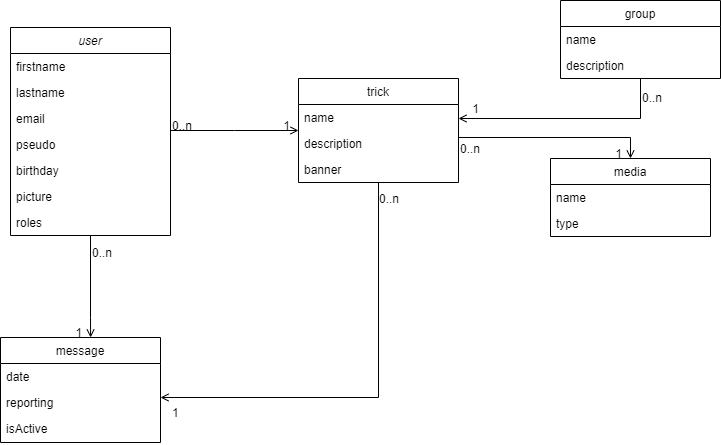

The diagram above was exported from draw.io. Its source (the exported page's mxGraphModel, read from the mxfile embedded in the PNG):
<mxGraphModel dx="700" dy="767" grid="1" gridSize="10" guides="1" tooltips="1" connect="1" arrows="1" fold="1" page="1" pageScale="1" pageWidth="827" pageHeight="1169" math="0" shadow="0">
  <root>
    <mxCell id="WIyWlLk6GJQsqaUBKTNV-0" />
    <mxCell id="WIyWlLk6GJQsqaUBKTNV-1" parent="WIyWlLk6GJQsqaUBKTNV-0" />
    <mxCell id="zkfFHV4jXpPFQw0GAbJ--0" value="user" style="swimlane;fontStyle=2;align=center;verticalAlign=top;childLayout=stackLayout;horizontal=1;startSize=26;horizontalStack=0;resizeParent=1;resizeLast=0;collapsible=1;marginBottom=0;rounded=0;shadow=0;strokeWidth=1;" parent="WIyWlLk6GJQsqaUBKTNV-1" vertex="1">
      <mxGeometry x="220" y="120" width="160" height="208" as="geometry">
        <mxRectangle x="230" y="140" width="160" height="26" as="alternateBounds" />
      </mxGeometry>
    </mxCell>
    <mxCell id="zkfFHV4jXpPFQw0GAbJ--1" value="firstname" style="text;align=left;verticalAlign=top;spacingLeft=4;spacingRight=4;overflow=hidden;rotatable=0;points=[[0,0.5],[1,0.5]];portConstraint=eastwest;" parent="zkfFHV4jXpPFQw0GAbJ--0" vertex="1">
      <mxGeometry y="26" width="160" height="26" as="geometry" />
    </mxCell>
    <mxCell id="zkfFHV4jXpPFQw0GAbJ--2" value="lastname" style="text;align=left;verticalAlign=top;spacingLeft=4;spacingRight=4;overflow=hidden;rotatable=0;points=[[0,0.5],[1,0.5]];portConstraint=eastwest;rounded=0;shadow=0;html=0;" parent="zkfFHV4jXpPFQw0GAbJ--0" vertex="1">
      <mxGeometry y="52" width="160" height="26" as="geometry" />
    </mxCell>
    <mxCell id="zkfFHV4jXpPFQw0GAbJ--3" value="email" style="text;align=left;verticalAlign=top;spacingLeft=4;spacingRight=4;overflow=hidden;rotatable=0;points=[[0,0.5],[1,0.5]];portConstraint=eastwest;rounded=0;shadow=0;html=0;" parent="zkfFHV4jXpPFQw0GAbJ--0" vertex="1">
      <mxGeometry y="78" width="160" height="26" as="geometry" />
    </mxCell>
    <mxCell id="zkfFHV4jXpPFQw0GAbJ--5" value="pseudo" style="text;align=left;verticalAlign=top;spacingLeft=4;spacingRight=4;overflow=hidden;rotatable=0;points=[[0,0.5],[1,0.5]];portConstraint=eastwest;" parent="zkfFHV4jXpPFQw0GAbJ--0" vertex="1">
      <mxGeometry y="104" width="160" height="26" as="geometry" />
    </mxCell>
    <mxCell id="VbHpq7CROIz9xz_tU67--17" value="birthday" style="text;align=left;verticalAlign=top;spacingLeft=4;spacingRight=4;overflow=hidden;rotatable=0;points=[[0,0.5],[1,0.5]];portConstraint=eastwest;" parent="zkfFHV4jXpPFQw0GAbJ--0" vertex="1">
      <mxGeometry y="130" width="160" height="26" as="geometry" />
    </mxCell>
    <mxCell id="VbHpq7CROIz9xz_tU67--56" value="picture" style="text;align=left;verticalAlign=top;spacingLeft=4;spacingRight=4;overflow=hidden;rotatable=0;points=[[0,0.5],[1,0.5]];portConstraint=eastwest;" parent="zkfFHV4jXpPFQw0GAbJ--0" vertex="1">
      <mxGeometry y="156" width="160" height="26" as="geometry" />
    </mxCell>
    <mxCell id="VbHpq7CROIz9xz_tU67--55" value="roles" style="text;align=left;verticalAlign=top;spacingLeft=4;spacingRight=4;overflow=hidden;rotatable=0;points=[[0,0.5],[1,0.5]];portConstraint=eastwest;" parent="zkfFHV4jXpPFQw0GAbJ--0" vertex="1">
      <mxGeometry y="182" width="160" height="26" as="geometry" />
    </mxCell>
    <mxCell id="zkfFHV4jXpPFQw0GAbJ--17" value="trick" style="swimlane;fontStyle=0;align=center;verticalAlign=top;childLayout=stackLayout;horizontal=1;startSize=26;horizontalStack=0;resizeParent=1;resizeLast=0;collapsible=1;marginBottom=0;rounded=0;shadow=0;strokeWidth=1;" parent="WIyWlLk6GJQsqaUBKTNV-1" vertex="1">
      <mxGeometry x="508" y="171" width="160" height="104" as="geometry">
        <mxRectangle x="550" y="140" width="160" height="26" as="alternateBounds" />
      </mxGeometry>
    </mxCell>
    <mxCell id="zkfFHV4jXpPFQw0GAbJ--18" value="name" style="text;align=left;verticalAlign=top;spacingLeft=4;spacingRight=4;overflow=hidden;rotatable=0;points=[[0,0.5],[1,0.5]];portConstraint=eastwest;" parent="zkfFHV4jXpPFQw0GAbJ--17" vertex="1">
      <mxGeometry y="26" width="160" height="26" as="geometry" />
    </mxCell>
    <mxCell id="zkfFHV4jXpPFQw0GAbJ--19" value="description" style="text;align=left;verticalAlign=top;spacingLeft=4;spacingRight=4;overflow=hidden;rotatable=0;points=[[0,0.5],[1,0.5]];portConstraint=eastwest;rounded=0;shadow=0;html=0;" parent="zkfFHV4jXpPFQw0GAbJ--17" vertex="1">
      <mxGeometry y="52" width="160" height="26" as="geometry" />
    </mxCell>
    <mxCell id="VbHpq7CROIz9xz_tU67--59" value="banner" style="text;align=left;verticalAlign=top;spacingLeft=4;spacingRight=4;overflow=hidden;rotatable=0;points=[[0,0.5],[1,0.5]];portConstraint=eastwest;rounded=0;shadow=0;html=0;" parent="zkfFHV4jXpPFQw0GAbJ--17" vertex="1">
      <mxGeometry y="78" width="160" height="26" as="geometry" />
    </mxCell>
    <mxCell id="zkfFHV4jXpPFQw0GAbJ--26" value="" style="endArrow=open;shadow=0;strokeWidth=1;rounded=0;endFill=1;edgeStyle=elbowEdgeStyle;elbow=vertical;" parent="WIyWlLk6GJQsqaUBKTNV-1" source="zkfFHV4jXpPFQw0GAbJ--0" target="zkfFHV4jXpPFQw0GAbJ--17" edge="1">
      <mxGeometry x="0.5" y="41" relative="1" as="geometry">
        <mxPoint x="380" y="192" as="sourcePoint" />
        <mxPoint x="540" y="192" as="targetPoint" />
        <mxPoint x="-40" y="32" as="offset" />
      </mxGeometry>
    </mxCell>
    <mxCell id="zkfFHV4jXpPFQw0GAbJ--27" value="0..n" style="resizable=0;align=left;verticalAlign=bottom;labelBackgroundColor=none;fontSize=12;" parent="zkfFHV4jXpPFQw0GAbJ--26" connectable="0" vertex="1">
      <mxGeometry x="-1" relative="1" as="geometry">
        <mxPoint y="4" as="offset" />
      </mxGeometry>
    </mxCell>
    <mxCell id="zkfFHV4jXpPFQw0GAbJ--28" value="1" style="resizable=0;align=right;verticalAlign=bottom;labelBackgroundColor=none;fontSize=12;" parent="zkfFHV4jXpPFQw0GAbJ--26" connectable="0" vertex="1">
      <mxGeometry x="1" relative="1" as="geometry">
        <mxPoint x="-7" y="4" as="offset" />
      </mxGeometry>
    </mxCell>
    <mxCell id="VbHpq7CROIz9xz_tU67--18" value="group" style="swimlane;fontStyle=0;align=center;verticalAlign=top;childLayout=stackLayout;horizontal=1;startSize=26;horizontalStack=0;resizeParent=1;resizeLast=0;collapsible=1;marginBottom=0;rounded=0;shadow=0;strokeWidth=1;" parent="WIyWlLk6GJQsqaUBKTNV-1" vertex="1">
      <mxGeometry x="770" y="93" width="160" height="78" as="geometry">
        <mxRectangle x="550" y="140" width="160" height="26" as="alternateBounds" />
      </mxGeometry>
    </mxCell>
    <mxCell id="VbHpq7CROIz9xz_tU67--19" value="name" style="text;align=left;verticalAlign=top;spacingLeft=4;spacingRight=4;overflow=hidden;rotatable=0;points=[[0,0.5],[1,0.5]];portConstraint=eastwest;" parent="VbHpq7CROIz9xz_tU67--18" vertex="1">
      <mxGeometry y="26" width="160" height="26" as="geometry" />
    </mxCell>
    <mxCell id="VbHpq7CROIz9xz_tU67--20" value="description" style="text;align=left;verticalAlign=top;spacingLeft=4;spacingRight=4;overflow=hidden;rotatable=0;points=[[0,0.5],[1,0.5]];portConstraint=eastwest;rounded=0;shadow=0;html=0;" parent="VbHpq7CROIz9xz_tU67--18" vertex="1">
      <mxGeometry y="52" width="160" height="26" as="geometry" />
    </mxCell>
    <mxCell id="VbHpq7CROIz9xz_tU67--27" value="media" style="swimlane;fontStyle=0;align=center;verticalAlign=top;childLayout=stackLayout;horizontal=1;startSize=26;horizontalStack=0;resizeParent=1;resizeLast=0;collapsible=1;marginBottom=0;rounded=0;shadow=0;strokeWidth=1;" parent="WIyWlLk6GJQsqaUBKTNV-1" vertex="1">
      <mxGeometry x="760" y="251" width="160" height="78" as="geometry">
        <mxRectangle x="550" y="140" width="160" height="26" as="alternateBounds" />
      </mxGeometry>
    </mxCell>
    <mxCell id="VbHpq7CROIz9xz_tU67--28" value="name" style="text;align=left;verticalAlign=top;spacingLeft=4;spacingRight=4;overflow=hidden;rotatable=0;points=[[0,0.5],[1,0.5]];portConstraint=eastwest;" parent="VbHpq7CROIz9xz_tU67--27" vertex="1">
      <mxGeometry y="26" width="160" height="26" as="geometry" />
    </mxCell>
    <mxCell id="VbHpq7CROIz9xz_tU67--60" value="type" style="text;align=left;verticalAlign=top;spacingLeft=4;spacingRight=4;overflow=hidden;rotatable=0;points=[[0,0.5],[1,0.5]];portConstraint=eastwest;" parent="VbHpq7CROIz9xz_tU67--27" vertex="1">
      <mxGeometry y="52" width="160" height="26" as="geometry" />
    </mxCell>
    <mxCell id="VbHpq7CROIz9xz_tU67--36" value="" style="endArrow=open;shadow=0;strokeWidth=1;rounded=0;endFill=1;edgeStyle=elbowEdgeStyle;elbow=vertical;" parent="WIyWlLk6GJQsqaUBKTNV-1" source="zkfFHV4jXpPFQw0GAbJ--17" target="VbHpq7CROIz9xz_tU67--27" edge="1">
      <mxGeometry x="0.5" y="41" relative="1" as="geometry">
        <mxPoint x="570" y="476.5" as="sourcePoint" />
        <mxPoint x="698" y="476.5" as="targetPoint" />
        <mxPoint x="-40" y="32" as="offset" />
        <Array as="points">
          <mxPoint x="720" y="230" />
          <mxPoint x="840" y="230" />
          <mxPoint x="760" y="220" />
          <mxPoint x="720" y="180" />
          <mxPoint x="740" y="260" />
        </Array>
      </mxGeometry>
    </mxCell>
    <mxCell id="VbHpq7CROIz9xz_tU67--37" value="0..n" style="resizable=0;align=left;verticalAlign=bottom;labelBackgroundColor=none;fontSize=12;" parent="VbHpq7CROIz9xz_tU67--36" connectable="0" vertex="1">
      <mxGeometry x="-1" relative="1" as="geometry">
        <mxPoint y="20" as="offset" />
      </mxGeometry>
    </mxCell>
    <mxCell id="VbHpq7CROIz9xz_tU67--38" value="1" style="resizable=0;align=right;verticalAlign=bottom;labelBackgroundColor=none;fontSize=12;" parent="VbHpq7CROIz9xz_tU67--36" connectable="0" vertex="1">
      <mxGeometry x="1" relative="1" as="geometry">
        <mxPoint x="-7" y="4" as="offset" />
      </mxGeometry>
    </mxCell>
    <mxCell id="VbHpq7CROIz9xz_tU67--39" value="" style="endArrow=open;shadow=0;strokeWidth=1;rounded=0;endFill=1;edgeStyle=elbowEdgeStyle;elbow=vertical;" parent="WIyWlLk6GJQsqaUBKTNV-1" source="VbHpq7CROIz9xz_tU67--18" target="zkfFHV4jXpPFQw0GAbJ--17" edge="1">
      <mxGeometry x="0.5" y="41" relative="1" as="geometry">
        <mxPoint x="678" y="270" as="sourcePoint" />
        <mxPoint x="850" y="379" as="targetPoint" />
        <mxPoint x="-40" y="32" as="offset" />
        <Array as="points">
          <mxPoint x="670" y="211" />
          <mxPoint x="720" y="160" />
          <mxPoint x="730" y="190" />
          <mxPoint x="750" y="270" />
        </Array>
      </mxGeometry>
    </mxCell>
    <mxCell id="VbHpq7CROIz9xz_tU67--40" value="0..n" style="resizable=0;align=left;verticalAlign=bottom;labelBackgroundColor=none;fontSize=12;" parent="VbHpq7CROIz9xz_tU67--39" connectable="0" vertex="1">
      <mxGeometry x="-1" relative="1" as="geometry">
        <mxPoint y="28" as="offset" />
      </mxGeometry>
    </mxCell>
    <mxCell id="VbHpq7CROIz9xz_tU67--41" value="1" style="resizable=0;align=right;verticalAlign=bottom;labelBackgroundColor=none;fontSize=12;" parent="VbHpq7CROIz9xz_tU67--39" connectable="0" vertex="1">
      <mxGeometry x="1" relative="1" as="geometry">
        <mxPoint x="22" y="-1" as="offset" />
      </mxGeometry>
    </mxCell>
    <mxCell id="VbHpq7CROIz9xz_tU67--43" value="message" style="swimlane;fontStyle=0;align=center;verticalAlign=top;childLayout=stackLayout;horizontal=1;startSize=26;horizontalStack=0;resizeParent=1;resizeLast=0;collapsible=1;marginBottom=0;rounded=0;shadow=0;strokeWidth=1;" parent="WIyWlLk6GJQsqaUBKTNV-1" vertex="1">
      <mxGeometry x="210" y="430" width="160" height="105" as="geometry">
        <mxRectangle x="550" y="140" width="160" height="26" as="alternateBounds" />
      </mxGeometry>
    </mxCell>
    <mxCell id="VbHpq7CROIz9xz_tU67--44" value="date" style="text;align=left;verticalAlign=top;spacingLeft=4;spacingRight=4;overflow=hidden;rotatable=0;points=[[0,0.5],[1,0.5]];portConstraint=eastwest;" parent="VbHpq7CROIz9xz_tU67--43" vertex="1">
      <mxGeometry y="26" width="160" height="26" as="geometry" />
    </mxCell>
    <mxCell id="VbHpq7CROIz9xz_tU67--48" value="reporting" style="text;align=left;verticalAlign=top;spacingLeft=4;spacingRight=4;overflow=hidden;rotatable=0;points=[[0,0.5],[1,0.5]];portConstraint=eastwest;" parent="VbHpq7CROIz9xz_tU67--43" vertex="1">
      <mxGeometry y="52" width="160" height="26" as="geometry" />
    </mxCell>
    <mxCell id="VbHpq7CROIz9xz_tU67--47" value="isActive" style="text;align=left;verticalAlign=top;spacingLeft=4;spacingRight=4;overflow=hidden;rotatable=0;points=[[0,0.5],[1,0.5]];portConstraint=eastwest;" parent="VbHpq7CROIz9xz_tU67--43" vertex="1">
      <mxGeometry y="78" width="160" height="26" as="geometry" />
    </mxCell>
    <mxCell id="VbHpq7CROIz9xz_tU67--49" value="" style="endArrow=open;shadow=0;strokeWidth=1;rounded=0;endFill=1;edgeStyle=elbowEdgeStyle;elbow=vertical;" parent="WIyWlLk6GJQsqaUBKTNV-1" source="zkfFHV4jXpPFQw0GAbJ--17" target="VbHpq7CROIz9xz_tU67--43" edge="1">
      <mxGeometry x="0.5" y="41" relative="1" as="geometry">
        <mxPoint x="508" y="466" as="sourcePoint" />
        <mxPoint x="598" y="450" as="targetPoint" />
        <mxPoint x="-40" y="32" as="offset" />
        <Array as="points">
          <mxPoint x="420" y="490" />
        </Array>
      </mxGeometry>
    </mxCell>
    <mxCell id="VbHpq7CROIz9xz_tU67--50" value="1" style="resizable=0;align=left;verticalAlign=bottom;labelBackgroundColor=none;fontSize=12;" parent="VbHpq7CROIz9xz_tU67--49" connectable="0" vertex="1">
      <mxGeometry x="-1" relative="1" as="geometry">
        <mxPoint x="-208" y="239" as="offset" />
      </mxGeometry>
    </mxCell>
    <mxCell id="VbHpq7CROIz9xz_tU67--51" value="0..n" style="resizable=0;align=right;verticalAlign=bottom;labelBackgroundColor=none;fontSize=12;" parent="VbHpq7CROIz9xz_tU67--49" connectable="0" vertex="1">
      <mxGeometry x="1" relative="1" as="geometry">
        <mxPoint x="240" y="-190" as="offset" />
      </mxGeometry>
    </mxCell>
    <mxCell id="VbHpq7CROIz9xz_tU67--52" value="" style="endArrow=open;shadow=0;strokeWidth=1;rounded=0;endFill=1;edgeStyle=elbowEdgeStyle;elbow=vertical;entryX=0.563;entryY=0;entryDx=0;entryDy=0;entryPerimeter=0;" parent="WIyWlLk6GJQsqaUBKTNV-1" source="zkfFHV4jXpPFQw0GAbJ--0" target="VbHpq7CROIz9xz_tU67--43" edge="1">
      <mxGeometry x="0.5" y="41" relative="1" as="geometry">
        <mxPoint x="390" y="170" as="sourcePoint" />
        <mxPoint x="518" y="170" as="targetPoint" />
        <mxPoint x="-40" y="32" as="offset" />
        <Array as="points">
          <mxPoint x="300" y="410" />
          <mxPoint x="300" y="390" />
        </Array>
      </mxGeometry>
    </mxCell>
    <mxCell id="VbHpq7CROIz9xz_tU67--53" value="0..n" style="resizable=0;align=left;verticalAlign=bottom;labelBackgroundColor=none;fontSize=12;" parent="VbHpq7CROIz9xz_tU67--52" connectable="0" vertex="1">
      <mxGeometry x="-1" relative="1" as="geometry">
        <mxPoint y="26" as="offset" />
      </mxGeometry>
    </mxCell>
    <mxCell id="VbHpq7CROIz9xz_tU67--54" value="1" style="resizable=0;align=right;verticalAlign=bottom;labelBackgroundColor=none;fontSize=12;" parent="VbHpq7CROIz9xz_tU67--52" connectable="0" vertex="1">
      <mxGeometry x="1" relative="1" as="geometry">
        <mxPoint x="-7" y="4" as="offset" />
      </mxGeometry>
    </mxCell>
  </root>
</mxGraphModel>